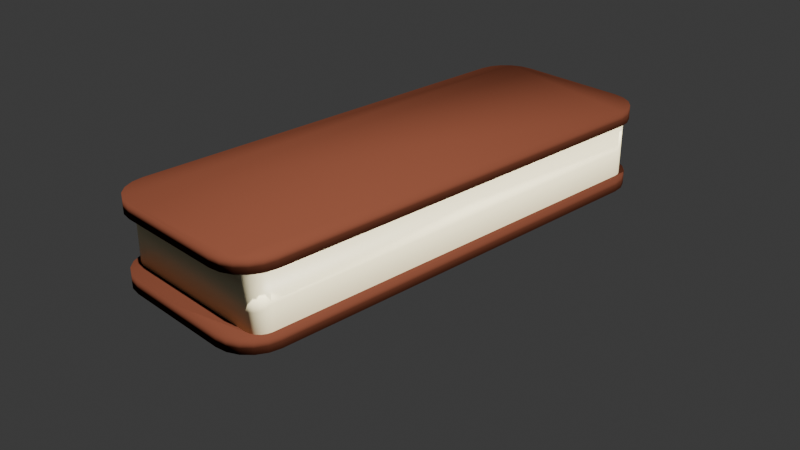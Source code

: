 # Source: sandwich.blend  (saved by Blender 4.2.66; exported with 4.5.12 LTS)
import bpy
from mathutils import Matrix  # noqa: F401  (used for matrix-valued properties, if any)

bpy.ops.wm.read_factory_settings(use_empty=True)
scene = bpy.context.scene
scene.name = 'Scene'

# ---- collections
col_collection = bpy.data.collections.new('Collection'); scene.collection.children.link(col_collection)

# ---- materials (node trees are filled in below, after node groups)
mat_material_001 = bpy.data.materials.new('Material.001')
mat_material_001.alpha_threshold = 0.0
mat_material_001.roughness = 0.5
mat_material_001.line_color = (0.0, 0.0, 0.0, 1.0)
mat_material_002 = bpy.data.materials.new('Material.002')

# ---- material node trees
mat_material_001.use_nodes = True; mat_material_001.node_tree.nodes.clear()
_N = mat_material_001.node_tree.nodes; _L = mat_material_001.node_tree.links
n0 = _N.new('ShaderNodeOutputMaterial'); n0.name = 'Material Output'; n0.location = (300, 300)
n1 = _N.new('ShaderNodeBsdfPrincipled'); n1.name = 'Principled BSDF'; n1.location = (10, 300)
n1.inputs[0].default_value = (0.04023, 0.01243, 0.006946, 1.0)
n1.inputs[2].default_value = 0.9961
n1.inputs[3].default_value = 1.45
n1.inputs[13].default_value = 0.0
n1.inputs[25].default_value = 0.5079
_L.new(n1.outputs[0], n0.inputs[0])
n0.is_active_output = True
mat_material_002.use_nodes = True; mat_material_002.node_tree.nodes.clear()
_N = mat_material_002.node_tree.nodes; _L = mat_material_002.node_tree.links
n0 = _N.new('ShaderNodeBsdfPrincipled'); n0.name = 'Principled BSDF'; n0.location = (10, 300)
n0.inputs[0].default_value = (0.8, 0.7114, 0.4409, 1.0)
n1 = _N.new('ShaderNodeOutputMaterial'); n1.name = 'Material Output'; n1.location = (300, 300)
_L.new(n0.outputs[0], n1.inputs[0])
n1.is_active_output = True

# ---- world
world_world = bpy.data.worlds.new('World'); scene.world = world_world
world_world.use_nodes = True; world_world.node_tree.nodes.clear()
_N = world_world.node_tree.nodes; _L = world_world.node_tree.links
n0 = _N.new('ShaderNodeOutputWorld'); n0.name = 'World Output'; n0.location = (300, 300)
n1 = _N.new('ShaderNodeBackground'); n1.name = 'Background'; n1.location = (10, 300)
n1.inputs[0].default_value = (0.05088, 0.05088, 0.05088, 1.0)
_L.new(n1.outputs[0], n0.inputs[0])
n0.is_active_output = True
world_world.color = (0.05088, 0.05088, 0.05088)
world_world.sun_shadow_jitter_overblur = 0.0

# ---- cameras
cam_camera = bpy.data.cameras.new('Camera')
cam_camera.clip_end = 100.0
cam_camera.ortho_scale = 7.314

# ---- lights
light_light = bpy.data.lights.new('Light', 'POINT')
light_light.energy = 5e+04
light_light.shadow_soft_size = 0.1
light_light_001 = bpy.data.lights.new('Light.001', 'POINT')
light_light_001.energy = 5e+04
light_light_001.shadow_soft_size = 0.1

# ---- meshes
me_cube = bpy.data.meshes.new('Cube')
me_cube.from_pydata([(1.0, -2.274, 0.1266), (0.6052, -2.669, 0.1266), (0.9807, -2.396, 0.1266), (0.9246, -2.506, 0.1266), (0.8372, -2.594, 0.1266), (0.7272, -2.65, 0.1266), (0.6052, -2.669, -0.1266), (1.0, -2.274, -0.1266), (0.7272, -2.65, -0.1266), (0.8372, -2.594, -0.1266), (0.9246, -2.506, -0.1266), (0.9807, -2.396, -0.1266), (0.6052, 2.669, 0.1266), (1.0, 2.274, 0.1266), (0.7272, 2.65, 0.1266), (0.8372, 2.594, 0.1266), (0.9246, 2.506, 0.1266), (0.9807, 2.396, 0.1266), (1.0, 2.274, -0.1266), (0.6052, 2.669, -0.1266), (0.9807, 2.396, -0.1266), (0.9246, 2.506, -0.1266), (0.8372, 2.594, -0.1266), (0.7272, 2.65, -0.1266), (-0.6052, -2.669, 0.1266), (-1.0, -2.274, 0.1266), (-0.7272, -2.65, 0.1266), (-0.8372, -2.594, 0.1266), (-0.9246, -2.506, 0.1266), (-0.9807, -2.396, 0.1266), (-1.0, -2.274, -0.1266), (-0.6052, -2.669, -0.1266), (-0.9807, -2.396, -0.1266), (-0.9246, -2.506, -0.1266), (-0.8372, -2.594, -0.1266), (-0.7272, -2.65, -0.1266), (-1.0, 2.274, 0.1266), (-0.6052, 2.669, 0.1266), (-0.9807, 2.396, 0.1266), (-0.9246, 2.506, 0.1266), (-0.8372, 2.594, 0.1266), (-0.7272, 2.65, 0.1266), (-0.6052, 2.669, -0.1266), (-1.0, 2.274, -0.1266), (-0.7272, 2.65, -0.1266), (-0.8372, 2.594, -0.1266), (-0.9246, 2.506, -0.1266), (-0.9807, 2.396, -0.1266)], [], [(30, 32, 33, 34, 35, 31, 6, 8, 9, 10, 11, 7, 18, 20, 21, 22, 23, 19, 42, 44, 45, 46, 47, 43), (43, 36, 25, 30), (19, 12, 37, 42), (0, 2, 3, 4, 5, 1, 24, 26, 27, 28, 29, 25, 36, 38, 39, 40, 41, 37, 12, 14, 15, 16, 17, 13), (7, 0, 13, 18), (0, 7, 11, 2), (2, 11, 10, 3), (3, 10, 9, 4), (4, 9, 8, 5), (5, 8, 6, 1), (42, 37, 41, 44), (44, 41, 40, 45), (45, 40, 39, 46), (46, 39, 38, 47), (47, 38, 36, 43), (12, 19, 23, 14), (14, 23, 22, 15), (15, 22, 21, 16), (16, 21, 20, 17), (17, 20, 18, 13), (24, 31, 35, 26), (26, 35, 34, 27), (27, 34, 33, 28), (28, 33, 32, 29), (29, 32, 30, 25), (31, 24, 1, 6)])
me_cube.polygons.foreach_set('use_smooth', [True] * 26)
_uv = me_cube.uv_layers.new(name='UVMap')
_uv.uv.foreach_set('vector', [0.125, 0.5185, 0.1274, 0.5128, 0.1344, 0.5076, 0.1453, 0.5035, 0.1591, 0.5009, 0.1744, 0.5, 0.3256, 0.5, 0.3409, 0.5009, 0.3547, 0.5035, 0.3656, 0.5076, 0.3726, 0.5128, 0.375, 0.5185, 0.375, 0.7315, 0.3726, 0.7372, 0.3656, 0.7424, 0.3547, 0.7465, 0.3409, 0.7491, 0.3256, 0.75, 0.1744, 0.75, 0.1591, 0.7491, 0.1453, 0.7465, 0.1344, 0.7424, 0.1274, 0.7372, 0.125, 0.7315, 0.375, 0.01849, 0.625, 0.01849, 0.625, 0.2315, 0.375, 0.2315, 0.375, 0.7994, 0.625, 0.7994, 0.625, 0.9506, 0.375, 0.9506, 0.625, 0.5185, 0.6274, 0.5128, 0.6344, 0.5076, 0.6453, 0.5035, 0.6591, 0.5009, 0.6744, 0.5, 0.8256, 0.5, 0.8409, 0.5009, 0.8547, 0.5035, 0.8656, 0.5076, 0.8726, 0.5128, 0.875, 0.5185, 0.875, 0.7315, 0.8726, 0.7372, 0.8656, 0.7424, 0.8547, 0.7465, 0.8409, 0.7491, 0.8256, 0.75, 0.6744, 0.75, 0.6591, 0.7491, 0.6453, 0.7465, 0.6344, 0.7424, 0.6274, 0.7372, 0.625, 0.7315, 0.375, 0.5185, 0.625, 0.5185, 0.625, 0.7315, 0.375, 0.7315, 0.625, 0.5185, 0.375, 0.5185, 0.375, 0.5128, 0.625, 0.5128, 0.625, 0.5128, 0.375, 0.5128, 0.375, 0.5076, 0.625, 0.5076, 0.625, 0.5076, 0.375, 0.5076, 0.375, 0.4797, 0.625, 0.4797, 0.625, 0.4797, 0.375, 0.4797, 0.375, 0.4659, 0.625, 0.4659, 0.625, 0.4659, 0.375, 0.4659, 0.375, 0.4506, 0.625, 0.4506, 0.375, 0.9506, 0.625, 0.9506, 0.625, 0.9659, 0.375, 0.9659, 0.375, 0.9659, 0.625, 0.9659, 0.625, 1.0, 0.375, 1.0, 0.375, 0.0, 0.625, 0.0, 0.625, 0.007623, 0.375, 0.007623, 0.375, 0.007623, 0.625, 0.007623, 0.625, 0.01278, 0.375, 0.01278, 0.375, 0.01278, 0.625, 0.01278, 0.625, 0.01849, 0.375, 0.01849, 0.625, 0.7994, 0.375, 0.7994, 0.375, 0.7841, 0.625, 0.7841, 0.625, 0.7841, 0.375, 0.7841, 0.375, 0.7703, 0.625, 0.7703, 0.625, 0.7703, 0.375, 0.7703, 0.375, 0.7424, 0.625, 0.7424, 0.625, 0.7424, 0.375, 0.7424, 0.375, 0.7372, 0.625, 0.7372, 0.625, 0.7372, 0.375, 0.7372, 0.375, 0.7315, 0.625, 0.7315, 0.625, 0.2994, 0.375, 0.2994, 0.375, 0.2841, 0.625, 0.2841, 0.625, 0.2841, 0.375, 0.2841, 0.375, 0.2703, 0.625, 0.2703, 0.625, 0.2703, 0.375, 0.2703, 0.375, 0.2424, 0.625, 0.2424, 0.625, 0.2424, 0.375, 0.2424, 0.375, 0.2372, 0.625, 0.2372, 0.625, 0.2372, 0.375, 0.2372, 0.375, 0.2315, 0.625, 0.2315, 0.375, 0.2994, 0.625, 0.2994, 0.625, 0.4506, 0.375, 0.4506])
me_cube.materials.append(mat_material_001)
me_cube.use_mirror_vertex_groups = False
me_cube.update()
me_cube_001 = bpy.data.meshes.new('Cube.001')
me_cube_001.from_pydata([(1.0, -2.274, 0.1266), (0.6052, -2.669, 0.1266), (0.9807, -2.396, 0.1266), (0.9246, -2.506, 0.1266), (0.8372, -2.594, 0.1266), (0.7272, -2.65, 0.1266), (0.6052, -2.669, -0.1266), (1.0, -2.274, -0.1266), (0.7272, -2.65, -0.1266), (0.8372, -2.594, -0.1266), (0.9246, -2.506, -0.1266), (0.9807, -2.396, -0.1266), (0.6052, 2.669, 0.1266), (1.0, 2.274, 0.1266), (0.7272, 2.65, 0.1266), (0.8372, 2.594, 0.1266), (0.9246, 2.506, 0.1266), (0.9807, 2.396, 0.1266), (1.0, 2.274, -0.1266), (0.6052, 2.669, -0.1266), (0.9807, 2.396, -0.1266), (0.9246, 2.506, -0.1266), (0.8372, 2.594, -0.1266), (0.7272, 2.65, -0.1266), (-0.6052, -2.669, 0.1266), (-1.0, -2.274, 0.1266), (-0.7272, -2.65, 0.1266), (-0.8372, -2.594, 0.1266), (-0.9246, -2.506, 0.1266), (-0.9807, -2.396, 0.1266), (-1.0, -2.274, -0.1266), (-0.6052, -2.669, -0.1266), (-0.9807, -2.396, -0.1266), (-0.9246, -2.506, -0.1266), (-0.8372, -2.594, -0.1266), (-0.7272, -2.65, -0.1266), (-1.0, 2.274, 0.1266), (-0.6052, 2.669, 0.1266), (-0.9807, 2.396, 0.1266), (-0.9246, 2.506, 0.1266), (-0.8372, 2.594, 0.1266), (-0.7272, 2.65, 0.1266), (-0.6052, 2.669, -0.1266), (-1.0, 2.274, -0.1266), (-0.7272, 2.65, -0.1266), (-0.8372, 2.594, -0.1266), (-0.9246, 2.506, -0.1266), (-0.9807, 2.396, -0.1266)], [], [(30, 32, 33, 34, 35, 31, 6, 8, 9, 10, 11, 7, 18, 20, 21, 22, 23, 19, 42, 44, 45, 46, 47, 43), (43, 36, 25, 30), (19, 12, 37, 42), (0, 2, 3, 4, 5, 1, 24, 26, 27, 28, 29, 25, 36, 38, 39, 40, 41, 37, 12, 14, 15, 16, 17, 13), (7, 0, 13, 18), (0, 7, 11, 2), (2, 11, 10, 3), (3, 10, 9, 4), (4, 9, 8, 5), (5, 8, 6, 1), (42, 37, 41, 44), (44, 41, 40, 45), (45, 40, 39, 46), (46, 39, 38, 47), (47, 38, 36, 43), (12, 19, 23, 14), (14, 23, 22, 15), (15, 22, 21, 16), (16, 21, 20, 17), (17, 20, 18, 13), (24, 31, 35, 26), (26, 35, 34, 27), (27, 34, 33, 28), (28, 33, 32, 29), (29, 32, 30, 25), (31, 24, 1, 6)])
me_cube_001.polygons.foreach_set('use_smooth', [True] * 26)
_uv = me_cube_001.uv_layers.new(name='UVMap')
_uv.uv.foreach_set('vector', [0.125, 0.5185, 0.1274, 0.5128, 0.1344, 0.5076, 0.1453, 0.5035, 0.1591, 0.5009, 0.1744, 0.5, 0.3256, 0.5, 0.3409, 0.5009, 0.3547, 0.5035, 0.3656, 0.5076, 0.3726, 0.5128, 0.375, 0.5185, 0.375, 0.7315, 0.3726, 0.7372, 0.3656, 0.7424, 0.3547, 0.7465, 0.3409, 0.7491, 0.3256, 0.75, 0.1744, 0.75, 0.1591, 0.7491, 0.1453, 0.7465, 0.1344, 0.7424, 0.1274, 0.7372, 0.125, 0.7315, 0.375, 0.01849, 0.625, 0.01849, 0.625, 0.2315, 0.375, 0.2315, 0.375, 0.7994, 0.625, 0.7994, 0.625, 0.9506, 0.375, 0.9506, 0.625, 0.5185, 0.6274, 0.5128, 0.6344, 0.5076, 0.6453, 0.5035, 0.6591, 0.5009, 0.6744, 0.5, 0.8256, 0.5, 0.8409, 0.5009, 0.8547, 0.5035, 0.8656, 0.5076, 0.8726, 0.5128, 0.875, 0.5185, 0.875, 0.7315, 0.8726, 0.7372, 0.8656, 0.7424, 0.8547, 0.7465, 0.8409, 0.7491, 0.8256, 0.75, 0.6744, 0.75, 0.6591, 0.7491, 0.6453, 0.7465, 0.6344, 0.7424, 0.6274, 0.7372, 0.625, 0.7315, 0.375, 0.5185, 0.625, 0.5185, 0.625, 0.7315, 0.375, 0.7315, 0.625, 0.5185, 0.375, 0.5185, 0.375, 0.5128, 0.625, 0.5128, 0.625, 0.5128, 0.375, 0.5128, 0.375, 0.5076, 0.625, 0.5076, 0.625, 0.5076, 0.375, 0.5076, 0.375, 0.4797, 0.625, 0.4797, 0.625, 0.4797, 0.375, 0.4797, 0.375, 0.4659, 0.625, 0.4659, 0.625, 0.4659, 0.375, 0.4659, 0.375, 0.4506, 0.625, 0.4506, 0.375, 0.9506, 0.625, 0.9506, 0.625, 0.9659, 0.375, 0.9659, 0.375, 0.9659, 0.625, 0.9659, 0.625, 1.0, 0.375, 1.0, 0.375, 0.0, 0.625, 0.0, 0.625, 0.007623, 0.375, 0.007623, 0.375, 0.007623, 0.625, 0.007623, 0.625, 0.01278, 0.375, 0.01278, 0.375, 0.01278, 0.625, 0.01278, 0.625, 0.01849, 0.375, 0.01849, 0.625, 0.7994, 0.375, 0.7994, 0.375, 0.7841, 0.625, 0.7841, 0.625, 0.7841, 0.375, 0.7841, 0.375, 0.7703, 0.625, 0.7703, 0.625, 0.7703, 0.375, 0.7703, 0.375, 0.7424, 0.625, 0.7424, 0.625, 0.7424, 0.375, 0.7424, 0.375, 0.7372, 0.625, 0.7372, 0.625, 0.7372, 0.375, 0.7372, 0.375, 0.7315, 0.625, 0.7315, 0.625, 0.2994, 0.375, 0.2994, 0.375, 0.2841, 0.625, 0.2841, 0.625, 0.2841, 0.375, 0.2841, 0.375, 0.2703, 0.625, 0.2703, 0.625, 0.2703, 0.375, 0.2703, 0.375, 0.2424, 0.625, 0.2424, 0.625, 0.2424, 0.375, 0.2424, 0.375, 0.2372, 0.625, 0.2372, 0.625, 0.2372, 0.375, 0.2372, 0.375, 0.2315, 0.625, 0.2315, 0.375, 0.2994, 0.625, 0.2994, 0.625, 0.4506, 0.375, 0.4506])
me_cube_001.materials.append(mat_material_001)
me_cube_001.use_mirror_vertex_groups = False
me_cube_001.update()
me_cube_002 = bpy.data.meshes.new('Cube.002')
me_cube_002.from_pydata([(-0.7822, -2.488, -0.3007), (-0.9474, -2.322, -0.3007), (-0.8333, -2.479, -0.3007), (-0.8793, -2.456, -0.3007), (-0.9158, -2.419, -0.3007), (-0.9393, -2.373, -0.3007), (-0.9474, -2.322, 0.3007), (-0.7822, -2.488, 0.3007), (-0.9393, -2.373, 0.3007), (-0.9158, -2.419, 0.3007), (-0.8793, -2.456, 0.3007), (-0.8333, -2.479, 0.3007), (-0.9474, 2.322, -0.3007), (-0.7822, 2.488, -0.3007), (-0.9393, 2.373, -0.3007), (-0.9158, 2.419, -0.3007), (-0.8793, 2.456, -0.3007), (-0.8333, 2.479, -0.3007), (-0.7822, 2.488, 0.3007), (-0.9474, 2.322, 0.3007), (-0.8333, 2.479, 0.3007), (-0.8793, 2.456, 0.3007), (-0.9158, 2.419, 0.3007), (-0.9393, 2.373, 0.3007), (0.9474, -2.322, -0.3007), (0.7822, -2.488, -0.3007), (0.9393, -2.373, -0.3007), (0.9158, -2.419, -0.3007), (0.8793, -2.456, -0.3007), (0.8333, -2.479, -0.3007), (0.7822, -2.488, 0.3007), (0.9474, -2.322, 0.3007), (0.8333, -2.479, 0.3007), (0.8793, -2.456, 0.3007), (0.9158, -2.419, 0.3007), (0.9393, -2.373, 0.3007), (0.7822, 2.488, -0.3007), (0.9474, 2.322, -0.3007), (0.8333, 2.479, -0.3007), (0.8793, 2.456, -0.3007), (0.9158, 2.419, -0.3007), (0.9393, 2.373, -0.3007), (0.9474, 2.322, 0.3007), (0.7822, 2.488, 0.3007), (0.9393, 2.373, 0.3007), (0.9158, 2.419, 0.3007), (0.8793, 2.456, 0.3007), (0.8333, 2.479, 0.3007)], [], [(25, 30, 7, 0), (37, 42, 31, 24), (42, 44, 45, 46, 47, 43, 18, 20, 21, 22, 23, 19, 6, 8, 9, 10, 11, 7, 30, 32, 33, 34, 35, 31), (1, 6, 19, 12), (13, 18, 43, 36), (0, 7, 11, 2), (2, 11, 10, 3), (3, 10, 9, 4), (4, 9, 8, 5), (5, 8, 6, 1), (18, 13, 17, 20), (20, 17, 16, 21), (21, 16, 15, 22), (22, 15, 14, 23), (23, 14, 12, 19), (42, 37, 41, 44), (44, 41, 40, 45), (45, 40, 39, 46), (46, 39, 38, 47), (47, 38, 36, 43), (30, 25, 29, 32), (32, 29, 28, 33), (33, 28, 27, 34), (34, 27, 26, 35), (35, 26, 24, 31), (12, 14, 15, 16, 17, 13, 36, 38, 39, 40, 41, 37, 24, 26, 27, 28, 29, 25, 0, 2, 3, 4, 5, 1)])
me_cube_002.polygons.foreach_set('use_smooth', [True] * 26)
_uv = me_cube_002.uv_layers.new(name='UVMap')
_uv.uv.foreach_set('vector', [0.375, 0.7718, 0.625, 0.7718, 0.625, 0.9782, 0.375, 0.9782, 0.375, 0.5083, 0.625, 0.5083, 0.625, 0.7417, 0.375, 0.7417, 0.625, 0.5083, 0.6261, 0.5057, 0.6292, 0.5034, 0.634, 0.5016, 0.6401, 0.5004, 0.6468, 0.5, 0.8532, 0.5, 0.8599, 0.5004, 0.866, 0.5016, 0.8708, 0.5034, 0.8739, 0.5057, 0.875, 0.5083, 0.875, 0.7417, 0.8739, 0.7443, 0.8708, 0.7466, 0.866, 0.7484, 0.8599, 0.7496, 0.8532, 0.75, 0.6468, 0.75, 0.6401, 0.7496, 0.634, 0.7484, 0.6292, 0.7466, 0.6261, 0.7443, 0.625, 0.7417, 0.375, 0.008297, 0.625, 0.008297, 0.625, 0.2417, 0.375, 0.2417, 0.375, 0.2718, 0.625, 0.2718, 0.625, 0.4782, 0.375, 0.4782, 0.375, 0.9782, 0.625, 0.9782, 0.625, 0.9849, 0.375, 0.9849, 0.375, 0.9849, 0.625, 0.9849, 0.625, 1.0, 0.375, 1.0, 0.375, 0.0, 0.625, 0.0, 0.625, 0.00342, 0.375, 0.00342, 0.375, 0.00342, 0.625, 0.00342, 0.625, 0.005733, 0.375, 0.005733, 0.375, 0.005733, 0.625, 0.005733, 0.625, 0.008297, 0.375, 0.008297, 0.625, 0.2718, 0.375, 0.2718, 0.375, 0.2651, 0.625, 0.2651, 0.625, 0.2651, 0.375, 0.2651, 0.375, 0.259, 0.625, 0.259, 0.625, 0.259, 0.375, 0.259, 0.375, 0.2466, 0.625, 0.2466, 0.625, 0.2466, 0.375, 0.2466, 0.375, 0.2443, 0.625, 0.2443, 0.625, 0.2443, 0.375, 0.2443, 0.375, 0.2417, 0.625, 0.2417, 0.625, 0.5083, 0.375, 0.5083, 0.375, 0.5057, 0.625, 0.5057, 0.625, 0.5057, 0.375, 0.5057, 0.375, 0.5034, 0.625, 0.5034, 0.625, 0.5034, 0.375, 0.5034, 0.375, 0.491, 0.625, 0.491, 0.625, 0.491, 0.375, 0.491, 0.375, 0.4849, 0.625, 0.4849, 0.625, 0.4849, 0.375, 0.4849, 0.375, 0.4782, 0.625, 0.4782, 0.625, 0.7718, 0.375, 0.7718, 0.375, 0.7651, 0.625, 0.7651, 0.625, 0.7651, 0.375, 0.7651, 0.375, 0.759, 0.625, 0.759, 0.625, 0.759, 0.375, 0.759, 0.375, 0.7466, 0.625, 0.7466, 0.625, 0.7466, 0.375, 0.7466, 0.375, 0.7443, 0.625, 0.7443, 0.625, 0.7443, 0.375, 0.7443, 0.375, 0.7417, 0.625, 0.7417, 0.125, 0.5083, 0.1261, 0.5057, 0.1292, 0.5034, 0.134, 0.5016, 0.1401, 0.5004, 0.1468, 0.5, 0.3532, 0.5, 0.3599, 0.5004, 0.366, 0.5016, 0.3708, 0.5034, 0.3739, 0.5057, 0.375, 0.5083, 0.375, 0.7417, 0.3739, 0.7443, 0.3708, 0.7466, 0.366, 0.7484, 0.3599, 0.7496, 0.3532, 0.75, 0.1468, 0.75, 0.1401, 0.7496, 0.134, 0.7484, 0.1292, 0.7466, 0.1261, 0.7443, 0.125, 0.7417])
me_cube_002.materials.append(mat_material_002)
me_cube_002.update()

# ---- objects
ob_cube = bpy.data.objects.new('Cube', me_cube)
ob_light = bpy.data.objects.new('Light', light_light)
ob_camera = bpy.data.objects.new('Camera', cam_camera)
ob_cube_001 = bpy.data.objects.new('Cube.001', me_cube_001)
ob_cube_002 = bpy.data.objects.new('Cube.002', me_cube_002)
ob_light_001 = bpy.data.objects.new('Light.001', light_light_001)

# ---- transforms, parenting, visibility, modifiers, constraints
ob_cube.location = (0.0, 0.0, 0.0)
ob_cube.scale = (1.0, 1.0, 0.6097)
ob_cube.lock_rotations_4d = False
ob_cube.empty_display_type = 'ARROWS'
ob_cube.lineart.crease_threshold = 0.0
ob_light.location = (2.201, -6.071, 13.95)
ob_light.rotation_euler = (0.6503, 0.05522, 1.866)
ob_light.lock_rotations_4d = False
ob_light.empty_display_type = 'ARROWS'
ob_light.color = (0.0, 0.0, 0.0, 0.0)
ob_light.lineart.crease_threshold = 0.0
ob_camera.location = (7.359, -6.926, 4.958)
ob_camera.rotation_euler = (1.109, 0.0, 0.8149)
ob_camera.lock_rotations_4d = False
ob_camera.empty_display_type = 'ARROWS'
ob_camera.color = (0.0, 0.0, 0.0, 0.0)
ob_camera.display_type = 'WIRE'
ob_camera.lineart.crease_threshold = 0.0
ob_cube_001.location = (0.0, 0.0, 0.7536)
ob_cube_001.scale = (1.0, 1.0, 0.6097)
ob_cube_001.lock_rotations_4d = False
ob_cube_001.empty_display_type = 'ARROWS'
ob_cube_001.lineart.crease_threshold = 0.0
ob_cube_002.location = (0.0, 0.0, 0.3735)
ob_light_001.location = (20.49, 2.241, 5.491)
ob_light_001.rotation_euler = (0.6503, 0.05522, 1.866)
ob_light_001.lock_rotations_4d = False
ob_light_001.empty_display_type = 'ARROWS'
ob_light_001.color = (0.0, 0.0, 0.0, 0.0)
ob_light_001.lineart.crease_threshold = 0.0

# ---- collection membership
col_collection.objects.link(ob_cube)
col_collection.objects.link(ob_light)
col_collection.objects.link(ob_camera)
col_collection.objects.link(ob_cube_001)
col_collection.objects.link(ob_cube_002)
col_collection.objects.link(ob_light_001)

# ---- scene / render settings (as saved in the file)
scene.camera = ob_camera
scene.frame_start = 1; scene.frame_end = 40; scene.frame_set(72)
scene.render.engine = 'BLENDER_EEVEE_NEXT'
scene.eevee.taa_samples = 8
bpy.context.view_layer.update()
